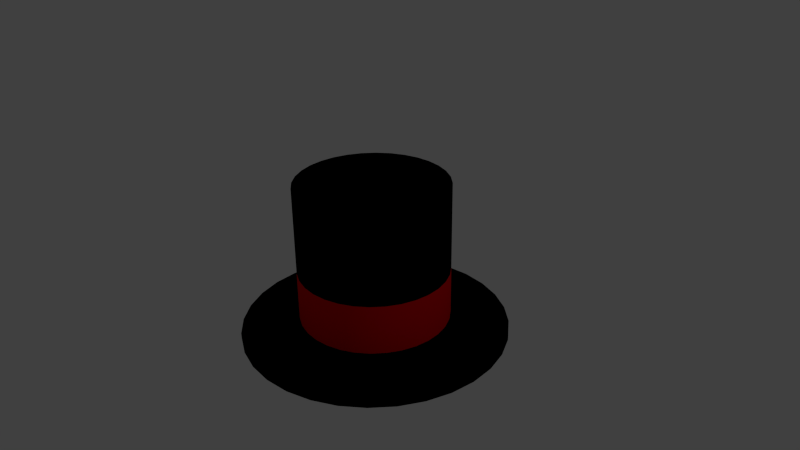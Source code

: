 # Source: hat.blend  (saved by Blender 2.73.0; exported with 4.5.12 LTS)
import bpy
from mathutils import Matrix  # noqa: F401  (used for matrix-valued properties, if any)

bpy.ops.wm.read_factory_settings(use_empty=True)
scene = bpy.context.scene
scene.name = 'Scene'

# ---- collections
col_collection_1 = bpy.data.collections.new('Collection 1'); scene.collection.children.link(col_collection_1)

# ---- materials (node trees are filled in below, after node groups)
mat_material_001 = bpy.data.materials.new('Material.001')
mat_material_001.alpha_threshold = 0.0
mat_material_001.use_transparent_shadow = False
mat_material_001.diffuse_color = (0.0, 0.0, 0.0, 1.0)
mat_material_001.roughness = 0.5
mat_material_002 = bpy.data.materials.new('Material.002')
mat_material_002.alpha_threshold = 0.0
mat_material_002.use_transparent_shadow = False
mat_material_002.diffuse_color = (0.8, 0.0, 0.002911, 1.0)
mat_material_002.roughness = 0.5

# ---- material node trees

# ---- world
world_world = bpy.data.worlds.new('World'); scene.world = world_world
world_world.color = (0.05088, 0.05088, 0.05088)
world_world.use_sun_shadow = False
world_world.sun_shadow_jitter_overblur = 0.0
world_world.cycles.sampling_method = 'MANUAL'
world_world.cycles.sample_map_resolution = 256

# ---- cameras
cam_camera = bpy.data.cameras.new('Camera')
cam_camera.clip_end = 100.0
cam_camera.lens = 35.0
cam_camera.sensor_width = 32.0
cam_camera.sensor_height = 18.0
cam_camera.ortho_scale = 7.314
cam_camera.dof.focus_distance = 0.0
cam_camera.dof.aperture_fstop = 128.0

# ---- lights
light_lamp = bpy.data.lights.new('Lamp', 'POINT')
light_lamp.transmission_factor = 0.0
light_lamp.cutoff_distance = 30.0
light_lamp.energy = 100.0
light_lamp.shadow_buffer_clip_start = 1.001
light_lamp.shadow_soft_size = 0.1
light_lamp.shadow_maximum_resolution = 0.006
light_lamp.use_absolute_resolution = True
light_lamp.cycles.use_multiple_importance_sampling = False

# ---- meshes
me_cylinder = bpy.data.meshes.new('Cylinder')
me_cylinder.from_pydata([(0.0, 1.0, -1.0), (0.0, 1.0, 1.0), (0.1951, 0.9808, -1.0), (0.1951, 0.9808, 1.0), (0.3827, 0.9239, -1.0), (0.3827, 0.9239, 1.0), (0.5556, 0.8315, -1.0), (0.5556, 0.8315, 1.0), (0.7071, 0.7071, -1.0), (0.7071, 0.7071, 1.0), (0.8315, 0.5556, -1.0), (0.8315, 0.5556, 1.0), (0.9239, 0.3827, -1.0), (0.9239, 0.3827, 1.0), (0.9808, 0.1951, -1.0), (0.9808, 0.1951, 1.0), (1.0, 7.55e-08, -1.0), (1.0, 7.55e-08, 1.0), (0.9808, -0.1951, -1.0), (0.9808, -0.1951, 1.0), (0.9239, -0.3827, -1.0), (0.9239, -0.3827, 1.0), (0.8315, -0.5556, -1.0), (0.8315, -0.5556, 1.0), (0.7071, -0.7071, -1.0), (0.7071, -0.7071, 1.0), (0.5556, -0.8315, -1.0), (0.5556, -0.8315, 1.0), (0.3827, -0.9239, -1.0), (0.3827, -0.9239, 1.0), (0.1951, -0.9808, -1.0), (0.1951, -0.9808, 1.0), (-3.258e-07, -1.0, -1.0), (-3.258e-07, -1.0, 1.0), (-0.1951, -0.9808, -1.0), (-0.1951, -0.9808, 1.0), (-0.3827, -0.9239, -1.0), (-0.3827, -0.9239, 1.0), (-0.5556, -0.8315, -1.0), (-0.5556, -0.8315, 1.0), (-0.7071, -0.7071, -1.0), (-0.7071, -0.7071, 1.0), (-0.8315, -0.5556, -1.0), (-0.8315, -0.5556, 1.0), (-0.9239, -0.3827, -1.0), (-0.9239, -0.3827, 1.0), (-0.9808, -0.1951, -1.0), (-0.9808, -0.1951, 1.0), (-1.0, 9.656e-07, -1.0), (-1.0, 9.656e-07, 1.0), (-0.9808, 0.1951, -1.0), (-0.9808, 0.1951, 1.0), (-0.9239, 0.3827, -1.0), (-0.9239, 0.3827, 1.0), (-0.8315, 0.5556, -1.0), (-0.8315, 0.5556, 1.0), (-0.7071, 0.7071, -1.0), (-0.7071, 0.7071, 1.0), (-0.5556, 0.8315, -1.0), (-0.5556, 0.8315, 1.0), (-0.3827, 0.9239, -1.0), (-0.3827, 0.9239, 1.0), (-0.1951, 0.9808, -1.0), (-0.1951, 0.9808, 1.0), (-9.191e-08, 1.774, -1.0), (0.3461, 1.74, -1.0), (0.6789, 1.639, -1.0), (0.9856, 1.475, -1.0), (1.254, 1.254, -1.0), (1.475, 0.9856, -1.0), (1.639, 0.6789, -1.0), (1.74, 0.3461, -1.0), (1.774, -8.664e-08, -1.0), (1.74, -0.3461, -1.0), (1.639, -0.6789, -1.0), (1.475, -0.9856, -1.0), (1.254, -1.254, -1.0), (0.9856, -1.475, -1.0), (0.6789, -1.639, -1.0), (0.3461, -1.74, -1.0), (-6.699e-07, -1.774, -1.0), (-0.3461, -1.74, -1.0), (-0.6789, -1.639, -1.0), (-0.9856, -1.475, -1.0), (-1.254, -1.254, -1.0), (-1.475, -0.9856, -1.0), (-1.639, -0.6789, -1.0), (-1.74, -0.3461, -1.0), (-1.774, 1.492e-06, -1.0), (-1.74, 0.3461, -1.0), (-1.639, 0.6789, -1.0), (-1.475, 0.9856, -1.0), (-1.254, 1.254, -1.0), (-0.9856, 1.475, -1.0), (-0.6789, 1.639, -1.0), (-0.3461, 1.74, -1.0), (-9.233e-08, 1.774, -1.07), (0.3461, 1.74, -1.07), (0.6789, 1.639, -1.07), (0.9856, 1.475, -1.07), (1.254, 1.254, -1.07), (1.475, 0.9856, -1.07), (1.639, 0.6789, -1.07), (1.74, 0.3461, -1.07), (1.774, -8.664e-08, -1.07), (1.74, -0.3461, -1.07), (1.639, -0.6789, -1.07), (1.475, -0.9856, -1.07), (1.254, -1.254, -1.07), (0.9856, -1.475, -1.07), (0.6789, -1.639, -1.07), (0.3461, -1.74, -1.07), (-6.704e-07, -1.774, -1.07), (-0.3461, -1.74, -1.07), (-0.6789, -1.639, -1.07), (-0.9856, -1.475, -1.07), (-1.254, -1.254, -1.07), (-1.475, -0.9856, -1.07), (-1.639, -0.6789, -1.07), (-1.74, -0.3461, -1.07), (-1.774, 1.492e-06, -1.07), (-1.74, 0.3461, -1.07), (-1.639, 0.6789, -1.07), (-1.475, 0.9856, -1.07), (-1.254, 1.254, -1.07), (-0.9856, 1.475, -1.07), (-0.6789, 1.639, -1.07), (-0.3461, 1.74, -1.07), (-3.619e-07, 0.8848, -1.07), (0.1726, 0.8678, -1.07), (0.3386, 0.8175, -1.07), (0.4916, 0.7357, -1.07), (0.6257, 0.6257, -1.07), (0.7357, 0.4916, -1.07), (0.8175, 0.3386, -1.07), (0.8678, 0.1726, -1.07), (0.8848, -8.331e-08, -1.07), (0.8678, -0.1726, -1.07), (0.8175, -0.3386, -1.07), (0.7357, -0.4916, -1.07), (0.6257, -0.6257, -1.07), (0.4916, -0.7357, -1.07), (0.3386, -0.8175, -1.07), (0.1726, -0.8678, -1.07), (-3.675e-07, -0.8848, -1.07), (-0.1726, -0.8678, -1.07), (-0.3386, -0.8175, -1.07), (-0.4916, -0.7357, -1.07), (-0.6257, -0.6257, -1.07), (-0.7357, -0.4916, -1.07), (-0.8175, -0.3386, -1.07), (-0.8678, -0.1726, -1.07), (-0.8848, 5.804e-07, -1.07), (-0.8678, 0.1726, -1.07), (-0.8175, 0.3386, -1.07), (-0.7357, 0.4916, -1.07), (-0.6257, 0.6257, -1.07), (-0.4916, 0.7357, -1.07), (-0.3386, 0.8175, -1.07), (-0.1726, 0.8678, -1.07), (-2.471e-07, 0.8848, 0.7672), (0.1726, 0.8678, 0.7672), (0.3386, 0.8175, 0.7672), (0.4916, 0.7357, 0.7672), (0.6257, 0.6257, 0.7672), (0.7357, 0.4916, 0.7672), (0.8175, 0.3386, 0.7672), (0.8678, 0.1726, 0.7672), (0.8848, -8.331e-08, 0.7672), (0.8678, -0.1726, 0.7672), (0.8175, -0.3386, 0.7672), (0.7357, -0.4916, 0.7672), (0.6257, -0.6257, 0.7672), (0.4916, -0.7357, 0.7672), (0.3386, -0.8175, 0.7672), (0.1726, -0.8678, 0.7672), (-2.527e-07, -0.8848, 0.7672), (-0.1726, -0.8678, 0.7672), (-0.3386, -0.8175, 0.7672), (-0.4916, -0.7357, 0.7672), (-0.6257, -0.6257, 0.7672), (-0.7357, -0.4916, 0.7672), (-0.8175, -0.3386, 0.7672), (-0.8678, -0.1726, 0.7672), (-0.8848, 5.804e-07, 0.7672), (-0.8678, 0.1726, 0.7672), (-0.8175, 0.3386, 0.7672), (-0.7357, 0.4916, 0.7672), (-0.6257, 0.6257, 0.7672), (-0.4916, 0.7357, 0.7672), (-0.3386, 0.8175, 0.7672), (-0.1726, 0.8678, 0.7672), (0.0, 1.0, -0.849), (0.0, 1.0, -0.1823), (0.1951, 0.9808, -0.1823), (0.1951, 0.9808, -0.849), (0.3827, 0.9239, -0.1823), (0.3827, 0.9239, -0.849), (0.5556, 0.8315, -0.1823), (0.5556, 0.8315, -0.849), (0.7071, 0.7071, -0.1823), (0.7071, 0.7071, -0.849), (0.8315, 0.5556, -0.1823), (0.8315, 0.5556, -0.849), (0.9239, 0.3827, -0.1823), (0.9239, 0.3827, -0.849), (0.9808, 0.1951, -0.1823), (0.9808, 0.1951, -0.849), (1.0, 7.55e-08, -0.1823), (1.0, 7.55e-08, -0.849), (0.9808, -0.1951, -0.1823), (0.9808, -0.1951, -0.849), (0.9239, -0.3827, -0.1823), (0.9239, -0.3827, -0.849), (0.8315, -0.5556, -0.1823), (0.8315, -0.5556, -0.849), (0.7071, -0.7071, -0.1823), (0.7071, -0.7071, -0.849), (0.5556, -0.8315, -0.1823), (0.5556, -0.8315, -0.849), (0.3827, -0.9239, -0.1823), (0.3827, -0.9239, -0.849), (0.1951, -0.9808, -0.1823), (0.1951, -0.9808, -0.849), (-3.258e-07, -1.0, -0.1823), (-3.258e-07, -1.0, -0.849), (-0.1951, -0.9808, -0.1823), (-0.1951, -0.9808, -0.849), (-0.3827, -0.9239, -0.1823), (-0.3827, -0.9239, -0.849), (-0.5556, -0.8315, -0.1823), (-0.5556, -0.8315, -0.849), (-0.7071, -0.7071, -0.1823), (-0.7071, -0.7071, -0.849), (-0.8315, -0.5556, -0.1823), (-0.8315, -0.5556, -0.849), (-0.9239, -0.3827, -0.1823), (-0.9239, -0.3827, -0.849), (-0.9808, -0.1951, -0.1823), (-0.9808, -0.1951, -0.849), (-1.0, 9.656e-07, -0.1823), (-1.0, 9.656e-07, -0.849), (-0.9808, 0.1951, -0.1823), (-0.9808, 0.1951, -0.849), (-0.9239, 0.3827, -0.1823), (-0.9239, 0.3827, -0.849), (-0.8315, 0.5556, -0.1823), (-0.8315, 0.5556, -0.849), (-0.7071, 0.7071, -0.1823), (-0.7071, 0.7071, -0.849), (-0.5556, 0.8315, -0.1823), (-0.5556, 0.8315, -0.849), (-0.3827, 0.9239, -0.1823), (-0.3827, 0.9239, -0.849), (-0.1951, 0.9808, -0.1823), (-0.1951, 0.9808, -0.849)], [], [(193, 1, 3, 194), (194, 3, 5, 196), (196, 5, 7, 198), (198, 7, 9, 200), (200, 9, 11, 202), (202, 11, 13, 204), (204, 13, 15, 206), (206, 15, 17, 208), (208, 17, 19, 210), (210, 19, 21, 212), (212, 21, 23, 214), (214, 23, 25, 216), (216, 25, 27, 218), (218, 27, 29, 220), (220, 29, 31, 222), (222, 31, 33, 224), (224, 33, 35, 226), (226, 35, 37, 228), (228, 37, 39, 230), (230, 39, 41, 232), (232, 41, 43, 234), (234, 43, 45, 236), (236, 45, 47, 238), (238, 47, 49, 240), (240, 49, 51, 242), (242, 51, 53, 244), (244, 53, 55, 246), (246, 55, 57, 248), (248, 57, 59, 250), (250, 59, 61, 252), (3, 1, 63, 61, 59, 57, 55, 53, 51, 49, 47, 45, 43, 41, 39, 37, 35, 33, 31, 29, 27, 25, 23, 21, 19, 17, 15, 13, 11, 9, 7, 5), (254, 63, 1, 193), (252, 61, 63, 254), (46, 48, 88, 87), (93, 94, 126, 125), (2, 4, 66, 65), (24, 26, 77, 76), (52, 54, 91, 90), (8, 10, 69, 68), (30, 32, 80, 79), (58, 60, 94, 93), (36, 38, 83, 82), (0, 2, 65, 64), (14, 16, 72, 71), (42, 44, 86, 85), (20, 22, 75, 74), (48, 50, 89, 88), (4, 6, 67, 66), (26, 28, 78, 77), (54, 56, 92, 91), (32, 34, 81, 80), (10, 12, 70, 69), (60, 62, 95, 94), (38, 40, 84, 83), (16, 18, 73, 72), (44, 46, 87, 86), (22, 24, 76, 75), (50, 52, 90, 89), (6, 8, 68, 67), (28, 30, 79, 78), (56, 58, 93, 92), (34, 36, 82, 81), (12, 14, 71, 70), (62, 0, 64, 95), (40, 42, 85, 84), (18, 20, 74, 73), (150, 151, 183, 182), (82, 83, 115, 114), (71, 72, 104, 103), (91, 92, 124, 123), (80, 81, 113, 112), (69, 70, 102, 101), (89, 90, 122, 121), (67, 68, 100, 99), (78, 79, 111, 110), (87, 88, 120, 119), (65, 66, 98, 97), (76, 77, 109, 108), (85, 86, 118, 117), (74, 75, 107, 106), (94, 95, 127, 126), (83, 84, 116, 115), (72, 73, 105, 104), (92, 93, 125, 124), (81, 82, 114, 113), (70, 71, 103, 102), (90, 91, 123, 122), (68, 69, 101, 100), (79, 80, 112, 111), (88, 89, 121, 120), (66, 67, 99, 98), (77, 78, 110, 109), (86, 87, 119, 118), (64, 65, 97, 96), (75, 76, 108, 107), (95, 64, 96, 127), (84, 85, 117, 116), (73, 74, 106, 105), (129, 128, 96, 97), (130, 129, 97, 98), (131, 130, 98, 99), (132, 131, 99, 100), (133, 132, 100, 101), (134, 133, 101, 102), (135, 134, 102, 103), (136, 135, 103, 104), (137, 136, 104, 105), (138, 137, 105, 106), (139, 138, 106, 107), (140, 139, 107, 108), (141, 140, 108, 109), (142, 141, 109, 110), (143, 142, 110, 111), (144, 143, 111, 112), (145, 144, 112, 113), (146, 145, 113, 114), (147, 146, 114, 115), (148, 147, 115, 116), (149, 148, 116, 117), (150, 149, 117, 118), (151, 150, 118, 119), (152, 151, 119, 120), (153, 152, 120, 121), (154, 153, 121, 122), (155, 154, 122, 123), (156, 155, 123, 124), (157, 156, 124, 125), (158, 157, 125, 126), (159, 158, 126, 127), (128, 159, 127, 96), (160, 161, 162, 163, 164, 165, 166, 167, 168, 169, 170, 171, 172, 173, 174, 175, 176, 177, 178, 179, 180, 181, 182, 183, 184, 185, 186, 187, 188, 189, 190, 191), (128, 129, 161, 160), (139, 140, 172, 171), (159, 128, 160, 191), (148, 149, 181, 180), (137, 138, 170, 169), (157, 158, 190, 189), (146, 147, 179, 178), (135, 136, 168, 167), (155, 156, 188, 187), (144, 145, 177, 176), (133, 134, 166, 165), (153, 154, 186, 185), (131, 132, 164, 163), (142, 143, 175, 174), (151, 152, 184, 183), (129, 130, 162, 161), (140, 141, 173, 172), (149, 150, 182, 181), (138, 139, 171, 170), (158, 159, 191, 190), (147, 148, 180, 179), (136, 137, 169, 168), (156, 157, 189, 188), (145, 146, 178, 177), (134, 135, 167, 166), (154, 155, 187, 186), (132, 133, 165, 164), (143, 144, 176, 175), (152, 153, 185, 184), (130, 131, 163, 162), (141, 142, 174, 173), (60, 253, 255, 62), (253, 252, 254, 255), (62, 255, 192, 0), (255, 254, 193, 192), (58, 251, 253, 60), (251, 250, 252, 253), (56, 249, 251, 58), (249, 248, 250, 251), (54, 247, 249, 56), (247, 246, 248, 249), (52, 245, 247, 54), (245, 244, 246, 247), (50, 243, 245, 52), (243, 242, 244, 245), (48, 241, 243, 50), (241, 240, 242, 243), (46, 239, 241, 48), (239, 238, 240, 241), (44, 237, 239, 46), (237, 236, 238, 239), (42, 235, 237, 44), (235, 234, 236, 237), (40, 233, 235, 42), (233, 232, 234, 235), (38, 231, 233, 40), (231, 230, 232, 233), (36, 229, 231, 38), (229, 228, 230, 231), (34, 227, 229, 36), (227, 226, 228, 229), (32, 225, 227, 34), (225, 224, 226, 227), (30, 223, 225, 32), (223, 222, 224, 225), (28, 221, 223, 30), (221, 220, 222, 223), (26, 219, 221, 28), (219, 218, 220, 221), (24, 217, 219, 26), (217, 216, 218, 219), (22, 215, 217, 24), (215, 214, 216, 217), (20, 213, 215, 22), (213, 212, 214, 215), (18, 211, 213, 20), (211, 210, 212, 213), (16, 209, 211, 18), (209, 208, 210, 211), (14, 207, 209, 16), (207, 206, 208, 209), (12, 205, 207, 14), (205, 204, 206, 207), (10, 203, 205, 12), (203, 202, 204, 205), (8, 201, 203, 10), (201, 200, 202, 203), (6, 199, 201, 8), (199, 198, 200, 201), (4, 197, 199, 6), (197, 196, 198, 199), (2, 195, 197, 4), (195, 194, 196, 197), (0, 192, 195, 2), (192, 193, 194, 195)])
me_cylinder.polygons.foreach_set('use_smooth', [True] * 226)
me_cylinder.polygons.foreach_set('material_index', [0, 0, 0, 0, 0, 0, 0, 0, 0, 0, 0, 0, 0, 0, 0, 0, 0, 0, 0, 0, 0, 0, 0, 0, 0, 0, 0, 0, 0, 0, 0, 0, 0, 0, 0, 0, 0, 0, 0, 0, 0, 0, 0, 0, 0, 0, 0, 0, 0, 0, 0, 0, 0, 0, 0, 0, 0, 0, 0, 0, 0, 0, 0, 0, 0, 0, 0, 0, 0, 0, 0, 0, 0, 0, 0, 0, 0, 0, 0, 0, 0, 0, 0, 0, 0, 0, 0, 0, 0, 0, 0, 0, 0, 0, 0, 0, 0, 0, 0, 0, 0, 0, 0, 0, 0, 0, 0, 0, 0, 0, 0, 0, 0, 0, 0, 0, 0, 0, 0, 0, 0, 0, 0, 0, 0, 0, 0, 0, 0, 0, 0, 0, 0, 0, 0, 0, 0, 0, 0, 0, 0, 0, 0, 0, 0, 0, 0, 0, 0, 0, 0, 0, 0, 0, 0, 0, 0, 0, 0, 0, 0, 0, 0, 1, 0, 1, 0, 1, 0, 1, 0, 1, 0, 1, 0, 1, 0, 1, 0, 1, 0, 1, 0, 1, 0, 1, 0, 1, 0, 1, 0, 1, 0, 1, 0, 1, 0, 1, 0, 1, 0, 1, 0, 1, 0, 1, 0, 1, 0, 1, 0, 1, 0, 1, 0, 1, 0, 1, 0, 1, 0, 1, 0, 1, 0, 1])
me_cylinder.materials.append(mat_material_001)
me_cylinder.materials.append(mat_material_002)
me_cylinder.use_remesh_preserve_volume = False
me_cylinder.use_remesh_preserve_attributes = False
me_cylinder.use_mirror_vertex_groups = False
me_cylinder.update()

# ---- objects
ob_cylinder = bpy.data.objects.new('Cylinder', me_cylinder)
ob_lamp = bpy.data.objects.new('Lamp', light_lamp)
ob_camera = bpy.data.objects.new('Camera', cam_camera)

# ---- transforms, parenting, visibility, modifiers, constraints
ob_cylinder.location = (0.0, 0.0, 0.0)
ob_cylinder.lineart.crease_threshold = 0.0
ob_lamp.location = (4.076, 1.005, 5.904)
ob_lamp.rotation_euler = (0.6503, 0.05522, 1.866)
ob_lamp.lock_rotations_4d = False
ob_lamp.empty_display_type = 'ARROWS'
ob_lamp.color = (0.0, 0.0, 0.0, 0.0)
ob_lamp.lineart.crease_threshold = 0.0
ob_camera.location = (7.481, -6.508, 5.344)
ob_camera.rotation_euler = (1.109, 0.01082, 0.8149)
ob_camera.lock_rotations_4d = False
ob_camera.empty_display_type = 'ARROWS'
ob_camera.color = (0.0, 0.0, 0.0, 0.0)
ob_camera.display_type = 'WIRE'
ob_camera.lineart.crease_threshold = 0.0

# ---- collection membership
col_collection_1.objects.link(ob_cylinder)
col_collection_1.objects.link(ob_lamp)
col_collection_1.objects.link(ob_camera)

# ---- scene / render settings (as saved in the file)
scene.camera = ob_camera
scene.frame_start = 1; scene.frame_end = 250; scene.frame_set(1)
scene.render.engine = 'BLENDER_EEVEE_NEXT'
scene.render.resolution_percentage = 50
scene.render.dither_intensity = 0.0
scene.cycles.use_denoising = False
scene.cycles.samples = 10
scene.cycles.sampling_pattern = 'TABULATED_SOBOL'
scene.cycles.light_sampling_threshold = 0.0
scene.cycles.use_adaptive_sampling = False
scene.cycles.use_light_tree = False
scene.cycles.blur_glossy = 0.0
scene.cycles.pixel_filter_type = 'GAUSSIAN'
scene.cycles.sample_clamp_indirect = 0.0
scene.view_settings.view_transform = 'Standard'
bpy.context.view_layer.update()
